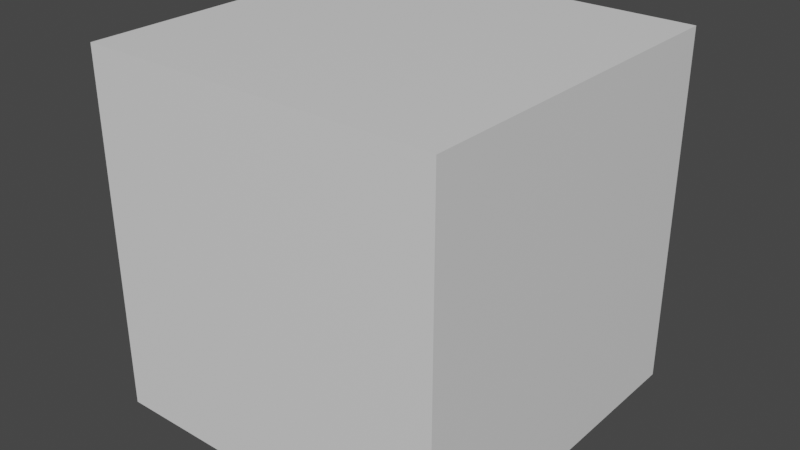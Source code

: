 # Source: startup.blend  (saved by Blender 2.80.44; exported with 4.5.12 LTS)
import bpy
from mathutils import Matrix  # noqa: F401  (used for matrix-valued properties, if any)

bpy.ops.wm.read_factory_settings(use_empty=True)
scene = bpy.context.scene
scene.name = 'Scene'

# ---- collections
col_collection = bpy.data.collections.new('Collection'); scene.collection.children.link(col_collection)

# ---- materials (node trees are filled in below, after node groups)
mat_material = bpy.data.materials.new('Material')
mat_material.alpha_threshold = 0.0
mat_material.use_transparent_shadow = False
mat_material.roughness = 0.5
mat_material.line_color = (0.0, 0.0, 0.0, 1.0)

# ---- material node trees
mat_material.use_nodes = True; mat_material.node_tree.nodes.clear()
_N = mat_material.node_tree.nodes; _L = mat_material.node_tree.links
n0 = _N.new('ShaderNodeOutputMaterial'); n0.name = 'Material Output'; n0.location = (300, 300)
n1 = _N.new('ShaderNodeBsdfPrincipled'); n1.name = 'Principled BSDF'; n1.location = (10, 300)
n1.distribution = 'GGX'
n1.subsurface_method = 'BURLEY'
n1.inputs[3].default_value = 1.45
_L.new(n1.outputs[0], n0.inputs[0])
n0.is_active_output = True

# ---- world
world_world = bpy.data.worlds.new('World'); scene.world = world_world
world_world.use_nodes = True; world_world.node_tree.nodes.clear()
_N = world_world.node_tree.nodes; _L = world_world.node_tree.links
n0 = _N.new('ShaderNodeOutputWorld'); n0.name = 'World Output'; n0.location = (300, 300)
n1 = _N.new('ShaderNodeBackground'); n1.name = 'Background'; n1.location = (10, 300)
n1.inputs[0].default_value = (0.05088, 0.05088, 0.05088, 1.0)
_L.new(n1.outputs[0], n0.inputs[0])
n0.is_active_output = True
world_world.color = (0.05088, 0.05088, 0.05088)
world_world.use_sun_shadow = False
world_world.sun_shadow_jitter_overblur = 0.0

# ---- meshes
me_cube = bpy.data.meshes.new('Cube')
me_cube.from_pydata([(1.0, 1.0, 1.0), (1.0, 1.0, -1.0), (1.0, -1.0, 1.0), (1.0, -1.0, -1.0), (-1.0, 1.0, 1.0), (-1.0, 1.0, -1.0), (-1.0, -1.0, 1.0), (-1.0, -1.0, -1.0)], [], [(0, 4, 6, 2), (3, 2, 6, 7), (7, 6, 4, 5), (5, 1, 3, 7), (1, 0, 2, 3), (5, 4, 0, 1)])
_uv = me_cube.uv_layers.new(name='UVMap')
_uv.uv.foreach_set('vector', [0.375, 0.0, 0.625, 0.0, 0.625, 0.25, 0.375, 0.25, 0.375, 0.25, 0.625, 0.25, 0.625, 0.5, 0.375, 0.5, 0.375, 0.5, 0.625, 0.5, 0.625, 0.75, 0.375, 0.75, 0.375, 0.75, 0.625, 0.75, 0.625, 1.0, 0.375, 1.0, 0.125, 0.5, 0.375, 0.5, 0.375, 0.75, 0.125, 0.75, 0.625, 0.5, 0.875, 0.5, 0.875, 0.75, 0.625, 0.75])
me_cube.materials.append(mat_material)
me_cube.use_remesh_preserve_volume = False
me_cube.use_remesh_preserve_attributes = False
me_cube.use_mirror_vertex_groups = False
me_cube.update()

# ---- objects
ob_cube = bpy.data.objects.new('Cube', me_cube)

# ---- transforms, parenting, visibility, modifiers, constraints
ob_cube.location = (0.0, 0.0, 0.0)
ob_cube.lock_rotations_4d = False
ob_cube.empty_display_type = 'ARROWS'
ob_cube.lineart.crease_threshold = 0.0

# ---- collection membership
col_collection.objects.link(ob_cube)

# ---- scene / render settings (as saved in the file)
scene.frame_start = 1; scene.frame_end = 250; scene.frame_set(1)
scene.render.engine = 'BLENDER_EEVEE_NEXT'
scene.cycles.use_denoising = False
scene.cycles.samples = 128
scene.cycles.sampling_pattern = 'TABULATED_SOBOL'
scene.cycles.use_adaptive_sampling = False
scene.cycles.use_light_tree = False
scene.view_settings.view_transform = 'Filmic'
bpy.context.view_layer.update()

# ---- added for rendering (the .blend has no active camera and no usable light): camera, sun
cam_auto = bpy.data.cameras.new('AutoCamera')
cam_auto.lens = 50.0
cam_auto.sensor_width = 36.0
cam_auto.clip_end = 1000.0
ob_auto_camera = bpy.data.objects.new('AutoCamera', cam_auto)
scene.collection.objects.link(ob_auto_camera)
ob_auto_camera.location = (3.20507, -3.84609, 2.56406)
ob_auto_camera.rotation_euler = (1.09748, -7.21219e-08, 0.694738)
scene.camera = ob_auto_camera
light_auto_sun = bpy.data.lights.new('AutoSun', 'SUN')
light_auto_sun.energy = 3.0
light_auto_sun.angle = 0.0523599
ob_auto_sun = bpy.data.objects.new('AutoSun', light_auto_sun)
scene.collection.objects.link(ob_auto_sun)
ob_auto_sun.rotation_euler = (0.872665, 0.174533, 0.523599)
bpy.context.view_layer.update()
